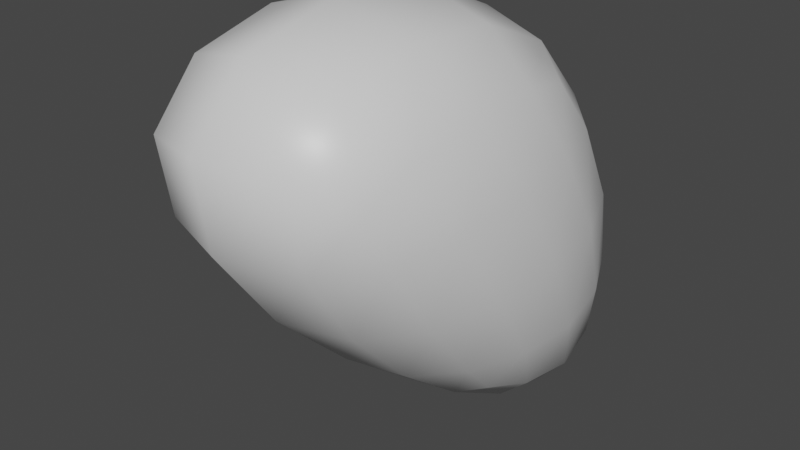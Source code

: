 # Source: rock7.blend  (saved by Blender 2.93.21; exported with 4.5.12 LTS)
import bpy
from mathutils import Matrix  # noqa: F401  (used for matrix-valued properties, if any)

bpy.ops.wm.read_factory_settings(use_empty=True)
scene = bpy.context.scene
scene.name = 'Scene'

# ---- collections
col_collection = bpy.data.collections.new('Collection'); scene.collection.children.link(col_collection)

# ---- materials (node trees are filled in below, after node groups)
mat_material = bpy.data.materials.new('Material')
mat_material.alpha_threshold = 0.0
mat_material.use_transparent_shadow = False
mat_material.line_color = (0.0, 0.0, 0.0, 1.0)

# ---- material node trees
mat_material.use_nodes = True; mat_material.node_tree.nodes.clear()
_N = mat_material.node_tree.nodes; _L = mat_material.node_tree.links
n0 = _N.new('ShaderNodeOutputMaterial'); n0.name = 'Material Output'; n0.location = (300, 300)
n1 = _N.new('ShaderNodeBsdfPrincipled'); n1.name = 'Principled BSDF'; n1.location = (10, 300)
n1.distribution = 'GGX'
n1.subsurface_method = 'BURLEY'
n1.inputs[2].default_value = 0.4
n1.inputs[3].default_value = 1.45
n1.inputs[27].default_value = (0.0, 0.0, 0.0, 1.0)
n1.inputs[28].default_value = 1.0
_L.new(n1.outputs[0], n0.inputs[0])
n0.is_active_output = True

# ---- world
world_world = bpy.data.worlds.new('World'); scene.world = world_world
world_world.use_nodes = True; world_world.node_tree.nodes.clear()
_N = world_world.node_tree.nodes; _L = world_world.node_tree.links
n0 = _N.new('ShaderNodeOutputWorld'); n0.name = 'World Output'; n0.location = (300, 300)
n1 = _N.new('ShaderNodeBackground'); n1.name = 'Background'; n1.location = (10, 300)
n1.inputs[0].default_value = (0.05088, 0.05088, 0.05088, 1.0)
_L.new(n1.outputs[0], n0.inputs[0])
n0.is_active_output = True
world_world.color = (0.05088, 0.05088, 0.05088)
world_world.use_sun_shadow = False
world_world.sun_shadow_jitter_overblur = 0.0

# ---- meshes
me_cube = bpy.data.meshes.new('Cube')
me_cube.from_pydata([(1.0, 1.0, 6.653), (1.0, 1.0, -1.0), (0.8705, -9.111, 6.268), (1.0, -1.0, -1.0), (-1.0, 1.0, 6.653), (-1.0, 1.0, -1.0), (-1.117, -9.242, 5.88), (-1.0, -1.0, -1.0)], [], [(0, 4, 6, 2), (3, 2, 6, 7), (7, 6, 4, 5), (5, 1, 3, 7), (1, 0, 2, 3), (5, 4, 0, 1)])
me_cube.polygons.foreach_set('use_smooth', [True] * 6)
_uv = me_cube.uv_layers.new(name='UVMap')
_uv.uv.foreach_set('vector', [0.625, 0.5, 0.875, 0.5, 0.875, 0.75, 0.625, 0.75, 0.375, 0.75, 0.625, 0.75, 0.625, 1.0, 0.375, 1.0, 0.375, 0.0, 0.625, 0.0, 0.625, 0.25, 0.375, 0.25, 0.125, 0.5, 0.375, 0.5, 0.375, 0.75, 0.125, 0.75, 0.375, 0.5, 0.625, 0.5, 0.625, 0.75, 0.375, 0.75, 0.375, 0.25, 0.625, 0.25, 0.625, 0.5, 0.375, 0.5])
me_cube.materials.append(mat_material)
me_cube.use_remesh_preserve_volume = False
me_cube.use_remesh_preserve_attributes = False
me_cube.use_mirror_vertex_groups = False
me_cube.update()

# ---- objects
ob_cube = bpy.data.objects.new('Cube', me_cube)

# ---- transforms, parenting, visibility, modifiers, constraints
ob_cube.location = (0.0, 0.0, 0.0)
ob_cube.scale = (-1.811, 1.0, 1.0)
ob_cube.lock_rotations_4d = False
ob_cube.empty_display_type = 'ARROWS'
ob_cube.lineart.crease_threshold = 0.0
_m = ob_cube.modifiers.new('Subdivision', 'SUBSURF')
_m.levels = 4
_m = ob_cube.modifiers.new('Displace', 'DISPLACE')
_m.strength = 0.8

# ---- collection membership
col_collection.objects.link(ob_cube)

# ---- scene / render settings (as saved in the file)
scene.frame_start = 1; scene.frame_end = 250; scene.frame_set(1)
scene.render.engine = 'BLENDER_EEVEE_NEXT'
scene.cycles.use_denoising = False
scene.cycles.samples = 128
scene.cycles.sampling_pattern = 'TABULATED_SOBOL'
scene.cycles.use_adaptive_sampling = False
scene.cycles.use_light_tree = False
scene.view_settings.view_transform = 'Filmic'
bpy.context.view_layer.update()

# ---- added for rendering (the .blend has no active camera and no usable light): camera, sun
cam_auto = bpy.data.cameras.new('AutoCamera')
cam_auto.lens = 50.0
cam_auto.sensor_width = 36.0
cam_auto.clip_end = 1000.0
ob_auto_camera = bpy.data.objects.new('AutoCamera', cam_auto)
scene.collection.objects.link(ob_auto_camera)
ob_auto_camera.location = (8.73612, -12.9171, 9.6391)
ob_auto_camera.rotation_euler = (1.09748, -7.21219e-08, 0.694738)
scene.camera = ob_auto_camera
light_auto_sun = bpy.data.lights.new('AutoSun', 'SUN')
light_auto_sun.energy = 3.0
light_auto_sun.angle = 0.0523599
ob_auto_sun = bpy.data.objects.new('AutoSun', light_auto_sun)
scene.collection.objects.link(ob_auto_sun)
ob_auto_sun.rotation_euler = (0.872665, 0.174533, 0.523599)
bpy.context.view_layer.update()

